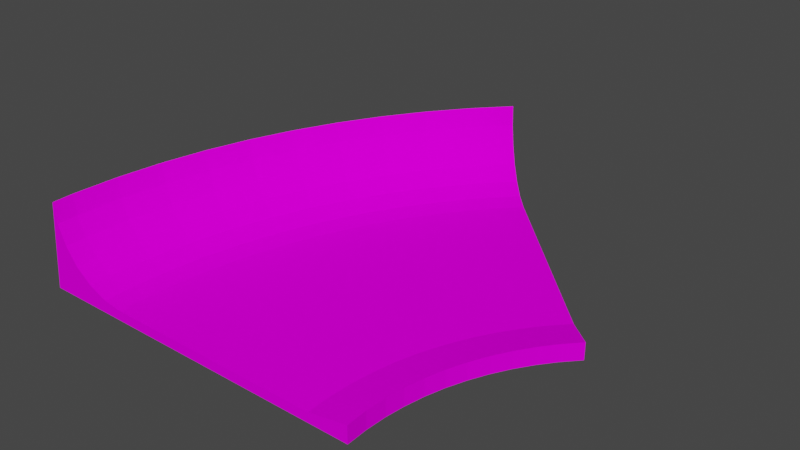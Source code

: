 # Source: slope_turn.blend  (saved by Blender 3.3.6; exported with 4.5.12 LTS)
import bpy
from mathutils import Matrix  # noqa: F401  (used for matrix-valued properties, if any)

bpy.ops.wm.read_factory_settings(use_empty=True)
scene = bpy.context.scene
scene.name = 'Scene'

# ---- collections
col_collection = bpy.data.collections.new('Collection'); scene.collection.children.link(col_collection)

# ---- images (referenced by path relative to the original .blend; pixels are not part of the script)
import os
ASSET_DIR = os.environ.get("B2B_ASSET_DIR", "")  # directory of the original .blend (textures are referenced by path, not embedded)
HERE = os.path.dirname(os.path.abspath(__file__))  # packed textures are extracted next to this script under _unpacked/

def load_image(name, relpath, width, height, colorspace="sRGB"):
    """Load a texture the original file referenced (path relative to the .blend, or extracted next to this script)."""
    p = next((c for c in (os.path.join(HERE, relpath), os.path.join(ASSET_DIR, relpath)) if relpath and os.path.exists(c)), "")
    if p:
        img = bpy.data.images.load(p, check_existing=True)
        img.name = name
    else:  # same state as the original file: an image datablock whose file is absent (Cycles renders it pink)
        img = bpy.data.images.new(name, width, height)
        img.source = "FILE"
        img.filepath = "//" + (relpath or name)
    img.colorspace_settings.name = colorspace
    return img
img_trackset00_trk_startline_png = load_image('trackset00_trk_startline.png', 'trackset00_trk_startline.png', 1024, 1024, 'sRGB')
img_trackset00_trk_curb_png_002 = load_image('trackset00_trk_curb.png.002', 'trackset00_trk_curb.png', 1024, 1024, 'sRGB')
img_trackset00_trk_ubank_png_001 = load_image('trackset00_trk_ubank.png.001', 'trackset00_trk_ubank.png', 1024, 1024, 'sRGB')
img_trackset00_trk_ubankback_png_001 = load_image('trackset00_trk_ubankback.png.001', 'trackset00_trk_ubankback.png', 1024, 1024, 'sRGB')
img_trackset00_trk_c1_turn_png_001 = load_image('trackset00_trk_c1_turn.png.001', 'trackset00_trk_c1_turn.png', 1024, 1024, 'sRGB')

# ---- materials (node trees are filled in below, after node groups)
mat_trackset00_trk_startline = bpy.data.materials.new('trackset00_trk_startline')
mat_trackset00_trk_startline.alpha_threshold = 0.0
mat_trackset00_trk_startline.use_transparent_shadow = False
mat_trackset00_trk_startline.diffuse_color = (1.0, 1.0, 1.0, 1.0)
mat_trackset00_trk_startline.roughness = 0.5
mat_trackset00_trk_curb = bpy.data.materials.new('trackset00_trk_curb')
mat_trackset00_trk_curb.alpha_threshold = 0.0
mat_trackset00_trk_curb.use_transparent_shadow = False
mat_trackset00_trk_curb.diffuse_color = (1.0, 1.0, 1.0, 1.0)
mat_trackset00_trk_curb.roughness = 0.5
mat_trackset00_trk_ubank = bpy.data.materials.new('trackset00_trk_ubank')
mat_trackset00_trk_ubank.alpha_threshold = 0.0
mat_trackset00_trk_ubank.use_transparent_shadow = False
mat_trackset00_trk_ubank.diffuse_color = (1.0, 1.0, 1.0, 1.0)
mat_trackset00_trk_ubank.roughness = 0.5
mat_trackset00_trk_ubankback = bpy.data.materials.new('trackset00_trk_ubankback')
mat_trackset00_trk_ubankback.alpha_threshold = 0.0
mat_trackset00_trk_ubankback.use_transparent_shadow = False
mat_trackset00_trk_ubankback.diffuse_color = (1.0, 1.0, 1.0, 1.0)
mat_trackset00_trk_ubankback.roughness = 0.5
mat_trackset00_trk_c1_turn = bpy.data.materials.new('trackset00_trk_c1_turn')
mat_trackset00_trk_c1_turn.alpha_threshold = 0.0
mat_trackset00_trk_c1_turn.use_transparent_shadow = False
mat_trackset00_trk_c1_turn.diffuse_color = (1.0, 1.0, 1.0, 1.0)
mat_trackset00_trk_c1_turn.roughness = 0.5

# ---- material node trees
mat_trackset00_trk_startline.use_nodes = True; mat_trackset00_trk_startline.node_tree.nodes.clear()
_N = mat_trackset00_trk_startline.node_tree.nodes; _L = mat_trackset00_trk_startline.node_tree.links
n0 = _N.new('ShaderNodeBsdfDiffuse'); n0.name = 'Diffuse BSDF'; n0.location = (0, 0)
n1 = _N.new('ShaderNodeTexImage'); n1.name = 'Image Texture'; n1.location = (0, 0)
n1.image = img_trackset00_trk_startline_png
n2 = _N.new('ShaderNodeOutputMaterial'); n2.name = 'Material Output'; n2.location = (0, 0)
_L.new(n0.outputs[0], n2.inputs[0])
_L.new(n1.outputs[0], n0.inputs[0])
n2.is_active_output = True
mat_trackset00_trk_curb.use_nodes = True; mat_trackset00_trk_curb.node_tree.nodes.clear()
_N = mat_trackset00_trk_curb.node_tree.nodes; _L = mat_trackset00_trk_curb.node_tree.links
n0 = _N.new('ShaderNodeBsdfDiffuse'); n0.name = 'Diffuse BSDF'; n0.location = (0, 0)
n1 = _N.new('ShaderNodeTexImage'); n1.name = 'Image Texture'; n1.location = (0, 0)
n1.image = img_trackset00_trk_curb_png_002
n2 = _N.new('ShaderNodeOutputMaterial'); n2.name = 'Material Output'; n2.location = (0, 0)
_L.new(n0.outputs[0], n2.inputs[0])
_L.new(n1.outputs[0], n0.inputs[0])
n2.is_active_output = True
mat_trackset00_trk_ubank.use_nodes = True; mat_trackset00_trk_ubank.node_tree.nodes.clear()
_N = mat_trackset00_trk_ubank.node_tree.nodes; _L = mat_trackset00_trk_ubank.node_tree.links
n0 = _N.new('ShaderNodeBsdfDiffuse'); n0.name = 'Diffuse BSDF'; n0.location = (0, 0)
n1 = _N.new('ShaderNodeTexImage'); n1.name = 'Image Texture'; n1.location = (0, 0)
n1.image = img_trackset00_trk_ubank_png_001
n2 = _N.new('ShaderNodeOutputMaterial'); n2.name = 'Material Output'; n2.location = (0, 0)
_L.new(n0.outputs[0], n2.inputs[0])
_L.new(n1.outputs[0], n0.inputs[0])
n2.is_active_output = True
mat_trackset00_trk_ubankback.use_nodes = True; mat_trackset00_trk_ubankback.node_tree.nodes.clear()
_N = mat_trackset00_trk_ubankback.node_tree.nodes; _L = mat_trackset00_trk_ubankback.node_tree.links
n0 = _N.new('ShaderNodeBsdfDiffuse'); n0.name = 'Diffuse BSDF'; n0.location = (0, 0)
n1 = _N.new('ShaderNodeTexImage'); n1.name = 'Image Texture'; n1.location = (0, 0)
n1.image = img_trackset00_trk_ubankback_png_001
n2 = _N.new('ShaderNodeOutputMaterial'); n2.name = 'Material Output'; n2.location = (0, 0)
_L.new(n0.outputs[0], n2.inputs[0])
_L.new(n1.outputs[0], n0.inputs[0])
n2.is_active_output = True
mat_trackset00_trk_c1_turn.use_nodes = True; mat_trackset00_trk_c1_turn.node_tree.nodes.clear()
_N = mat_trackset00_trk_c1_turn.node_tree.nodes; _L = mat_trackset00_trk_c1_turn.node_tree.links
n0 = _N.new('ShaderNodeBsdfDiffuse'); n0.name = 'Diffuse BSDF'; n0.location = (0, 0)
n1 = _N.new('ShaderNodeTexImage'); n1.name = 'Image Texture'; n1.location = (0, 0)
n1.image = img_trackset00_trk_c1_turn_png_001
n2 = _N.new('ShaderNodeOutputMaterial'); n2.name = 'Material Output'; n2.location = (0, 0)
_L.new(n0.outputs[0], n2.inputs[0])
_L.new(n1.outputs[0], n0.inputs[0])
n2.is_active_output = True

# ---- world
world_world = bpy.data.worlds.new('World'); scene.world = world_world
world_world.use_nodes = True; world_world.node_tree.nodes.clear()
_N = world_world.node_tree.nodes; _L = world_world.node_tree.links
n0 = _N.new('ShaderNodeOutputWorld'); n0.name = 'World Output'; n0.location = (300, 300)
n1 = _N.new('ShaderNodeBackground'); n1.name = 'Background'; n1.location = (10, 300)
n1.inputs[0].default_value = (0.05088, 0.05088, 0.05088, 1.0)
_L.new(n1.outputs[0], n0.inputs[0])
n0.is_active_output = True
world_world.color = (0.05088, 0.05088, 0.05088)
world_world.use_sun_shadow = False
world_world.sun_shadow_jitter_overblur = 0.0

# ---- meshes
me_track17_pmd0_mesh_001 = bpy.data.meshes.new('TRACK17.PMD0.mesh.001')
me_track17_pmd0_mesh_001.from_pydata([(-15.22, -19.75, 9.0), (-12.88, -19.75, 3.343), (-11.2, -19.75, 2.074), (-9.261, -19.75, 1.276), (-7.218, -19.75, 1.0), (15.28, -19.75, 1.0), (19.28, -19.75, 1.75), (19.28, -19.75, 1.111e-05), (-16.21, -19.75, 1.111e-05), (-12.21, -19.75, 1.0), (2.413, 25.19, 9.0), (4.07, 23.53, 3.343), (3.172, 24.43, 5.018), (5.254, 22.35, 2.074), (26.81, 0.7938, 4.327e-07), (19.19, -17.59, 1.147e-05), (19.19, -17.59, 1.75), (15.19, -17.59, 1.0), (25.35, -0.7926, 1.75), (22.32, 1.824, 1.0), (24.18, -2.284, 1.75), (20.94, 0.06218, 1.0), (23.02, -4.013, 1.75), (19.61, -1.921, 1.0), (22.03, -5.785, 1.75), (18.46, -3.97, 1.0), (21.17, -7.641, 1.75), (17.48, -6.11, 1.0), (20.46, -9.558, 1.75), (16.66, -8.322, 1.0), (19.91, -11.51, 1.75), (16.02, -10.58, 1.0), (19.51, -13.55, 1.75), (15.56, -12.92, 1.0), (19.28, -15.44, 1.75), (15.29, -15.15, 1.0), (25.35, -0.7926, 5.209e-07), (24.18, -2.284, 6.039e-07), (23.02, -4.013, 7.001e-07), (22.03, -5.785, 7.987e-07), (21.17, -7.641, 9.02e-07), (20.46, -9.558, 1.009e-06), (19.91, -11.51, 1.117e-06), (19.51, -13.55, 1.231e-06), (19.28, -15.44, 1.336e-06), (-11.29, -17.59, 2.074), (-9.35, -17.59, 1.276), (-7.307, -17.59, 1.0), (-12.96, -17.59, 3.343), (-15.31, -17.59, 9.0), (-15.03, -17.59, 6.957), (-14.23, -17.59, 5.018), (-12.78, -13.04, 3.343), (-11.11, -13.17, 2.074), (-8.527, 4.688, 3.343), (-6.608, 8.844, 3.343), (-5.117, 8.08, 2.074), (-6.981, 4.044, 2.074), (-6.676, -0.7317, 1.276), (-5.191, 3.299, 1.276), (-3.305, 2.513, 1.0), (-4.734, -1.366, 1.0), (-14.28, -8.184, 6.957), (-13.36, -3.535, 6.957), (-12.59, -3.722, 5.018), (-13.5, -8.309, 5.018), (2.262, 19.11, 2.074), (3.735, 17.85, 1.276), (-13.63, -3.47, 9.0), (-12.34, 1.118, 9.0), (-12.08, 1.032, 6.957), (-0.4768, 15.64, 2.074), (1.09, 14.49, 1.276), (-9.18, -13.33, 1.276), (-9.699, 5.177, 5.018), (-7.738, 9.422, 5.018), (-5.45, 13.49, 5.018), (-2.857, 17.37, 5.018), (-1.831, 16.62, 3.343), (-4.369, 12.83, 3.343), (-10.69, 5.589, 9.0), (-8.693, 9.912, 9.0), (-8.447, 9.786, 6.957), (-10.44, 5.483, 6.957), (-12.24, -8.508, 3.343), (-11.35, -4.019, 3.343), (-9.723, -4.412, 2.074), (-10.59, -8.771, 2.074), (-7.839, -4.867, 1.276), (-8.675, -9.075, 1.276), (-7.144, -13.49, 1.0), (-5.853, -5.345, 1.0), (-6.365, 14.06, 9.0), (-6.129, 13.91, 6.957), (-2.942, 11.95, 2.074), (-14.05, -12.94, 5.018), (-11.32, 0.7848, 5.018), (-10.11, 0.3906, 3.343), (-8.519, -0.1296, 2.074), (-3.391, 7.196, 1.276), (-1.572, 6.265, 1.0), (-1.291, 10.94, 1.276), (0.4488, 9.865, 1.0), (2.741, 13.29, 1.0), (5.287, 16.52, 1.0), (-14.84, -12.88, 6.957), (0.9887, 20.2, 3.343), (-6.658, -9.396, 1.0), (0.02398, 21.02, 5.018), (-0.7917, 21.72, 9.0), (-0.5818, 21.54, 6.957), (-3.724, 18.0, 9.0), (-3.501, 17.84, 6.957), (-15.12, -12.86, 9.0), (-14.56, -8.141, 9.0), (-16.31, -17.59, 1.147e-05), (-9.583, 10.37, 9.914e-06), (-7.216, 14.58, 9.679e-06), (-13.29, 1.429, 1.041e-05), (-11.61, 5.974, 1.016e-05), (-16.12, -12.78, 1.12e-05), (-15.55, -7.984, 1.093e-05), (-14.6, -3.236, 1.067e-05), (-1.552, 22.37, 9.246e-06), (-4.532, 18.59, 9.456e-06), (6.625, 20.98, 1.276), (2.608, 24.99, 6.957), (8.07, 19.53, 1.0), (23.98, 3.622, 1.0), (26.81, 0.7938, 1.75), (1.711, 25.89, -1.44e-06), (4.54, 23.06, 1.0), (-14.15, -19.74, 5.018), (-14.95, -19.74, 6.957)], [], [(7, 6, 5), (7, 5, 9, 8), (3, 2, 1, 132, 133, 0, 8, 9, 4), (15, 16, 6, 7), (16, 17, 5, 6), (129, 128, 19, 18), (18, 19, 21, 20), (20, 21, 23, 22), (22, 23, 25, 24), (24, 25, 27, 26), (26, 27, 29, 28), (28, 29, 31, 30), (30, 31, 33, 32), (32, 33, 35, 34), (34, 35, 17, 16), (14, 129, 18, 36), (36, 18, 20, 37), (37, 20, 22, 38), (38, 22, 24, 39), (39, 24, 26, 40), (40, 26, 28, 41), (41, 28, 30, 42), (42, 30, 32, 43), (43, 32, 34, 44), (44, 34, 16, 15), (48, 45, 53, 52), (54, 57, 56, 55), (58, 61, 60, 59), (62, 65, 64, 63), (66, 67, 125, 13), (68, 63, 70, 69), (71, 72, 67, 66), (45, 46, 73, 53), (74, 54, 55, 75), (76, 79, 78, 77), (75, 55, 79, 76), (80, 83, 82, 81), (69, 70, 83, 80), (84, 87, 86, 85), (87, 89, 88, 86), (46, 47, 90, 73), (88, 91, 61, 58), (81, 82, 93, 92), (52, 53, 87, 84), (55, 56, 94, 79), (79, 94, 71, 78), (51, 48, 52, 95), (95, 52, 84, 65), (65, 84, 85, 64), (64, 85, 97, 96), (96, 97, 54, 74), (85, 86, 98, 97), (97, 98, 57, 54), (59, 60, 100, 99), (99, 100, 102, 101), (101, 102, 103, 72), (72, 103, 104, 67), (67, 104, 127, 125), (50, 51, 95, 105), (78, 71, 66, 106), (73, 90, 107, 89), (106, 66, 13, 11), (83, 74, 75, 82), (89, 107, 91, 88), (86, 88, 58, 98), (63, 64, 96, 70), (77, 78, 106, 108), (109, 110, 126, 10), (98, 58, 59, 57), (57, 59, 99, 56), (111, 112, 110, 109), (113, 105, 62, 114), (70, 96, 74, 83), (53, 73, 89, 87), (92, 93, 112, 111), (105, 95, 65, 62), (114, 62, 63, 68), (49, 50, 105, 113), (56, 99, 101, 94), (82, 75, 76, 93), (93, 76, 77, 112), (108, 106, 11, 12), (112, 77, 108, 110), (94, 101, 72, 71), (110, 108, 12, 126), (116, 81, 92, 117), (118, 69, 80, 119), (115, 49, 113, 120), (121, 114, 68, 122), (120, 113, 114, 121), (122, 68, 69, 118), (123, 109, 10, 130), (117, 92, 111, 124), (119, 80, 81, 116), (124, 111, 109, 123), (90, 35, 33, 107), (47, 17, 35, 90), (100, 25, 23, 102), (103, 21, 19, 104), (91, 31, 29, 61), (61, 29, 27, 60), (60, 27, 25, 100), (107, 33, 31, 91), (104, 19, 128, 127), (102, 23, 21, 103), (14, 128, 129), (14, 130, 131, 128), (125, 127, 131, 130, 10, 126, 12, 11, 13), (4, 5, 17, 47), (0, 133, 50, 49), (2, 3, 46, 45), (132, 1, 48, 51), (3, 4, 47, 46), (8, 0, 49, 115), (133, 132, 51, 50), (1, 2, 45, 48), (7, 8, 115, 120, 121, 122, 118, 119, 116, 117, 124, 123, 130, 14, 36, 37, 38, 39, 40, 41, 42, 43, 44, 15)])
me_track17_pmd0_mesh_001.polygons.foreach_set('material_index', [0, 0, 1, 1, 1, 1, 1, 1, 1, 1, 1, 1, 1, 1, 1, 1, 1, 1, 1, 1, 1, 1, 1, 1, 1, 2, 2, 2, 2, 2, 2, 2, 2, 2, 2, 2, 2, 2, 2, 2, 2, 2, 2, 2, 2, 2, 2, 2, 2, 2, 2, 2, 2, 2, 2, 2, 2, 2, 2, 2, 2, 2, 2, 2, 2, 2, 2, 2, 2, 2, 2, 2, 2, 2, 2, 2, 2, 2, 2, 2, 2, 2, 2, 2, 2, 3, 3, 3, 3, 3, 3, 3, 3, 3, 3, 4, 4, 4, 4, 4, 4, 4, 4, 4, 4, 0, 0, 1, 4, 2, 2, 2, 2, 3, 2, 2, 4])
_uv = me_track17_pmd0_mesh_001.uv_layers.new(name='UVMap')
_uv.uv.foreach_set('vector', [0.4943, 0.2704, 0.4858, 0.3731, 0.4516, 0.3227, 0.4697, 0.2715, 0.4507, 0.3349, 0.06981, 0.3351, 0.02162, 0.2728, 0.4416, 7.009, 0.393, 7.01, 0.3163, 7.01, 0.2317, 7.01, 0.1545, 7.012, 0.01956, 1.524, 0.02162, 0.2728, 0.06981, 0.3351, 0.4584, 7.009, 1.0, 0.5, 0.5, 0.5, 0.5, 1.0, 1.0, 1.0, 0.5, 0.5, 1.0, 0.5, 1.0, 1.0, 0.5, 1.0, 0.5, 0.5, 1.0, 0.5, 1.0, 1.0, 0.5, 1.0, 0.5, 0.0, 1.0, 0.0, 1.0, 0.5, 0.5, 0.5, 0.5, 0.5, 1.0, 0.5, 1.0, 1.0, 0.5, 1.0, 0.5, 0.0, 1.0, 0.0, 1.0, 0.5, 0.5, 0.5, 0.5, 0.5, 1.0, 0.5, 1.0, 1.0, 0.5, 1.0, 0.5, 0.0, 1.0, 0.0, 1.0, 0.4582, 0.5, 0.5, 0.5, 0.5, 1.0, 0.4582, 1.0, 1.0, 0.5, 1.0, 0.5, 0.0, 1.0, 0.0, 1.0, 0.5, 0.5, 0.5, 0.5, 0.5, 1.0, 0.5, 1.0, 1.0, 0.5, 1.0, 0.5, 0.0, 1.0, 0.0, 1.0, 0.5, 0.5, 0.5, 1.0, 0.5, 0.5, 0.5, 0.5, 1.0, 1.0, 1.0, 1.0, 0.0, 0.5, 0.0, 0.5, 0.5, 1.0, 0.5, 1.0, 0.5, 0.5, 0.5, 0.5, 1.0, 1.0, 1.0, 1.0, 0.0, 0.5, 0.0, 0.5, 0.5, 1.0, 0.5, 1.0, 0.5, 0.5, 0.5, 0.5, 1.0, 1.0, 1.0, 1.0, 0.0, 0.5, 0.0, 0.5, 0.5, 1.0, 0.5, 1.0, 0.5, 0.5, 0.5, 0.5, 1.0, 1.0, 1.0, 1.0, 0.0, 0.5, 0.0, 0.5, 0.5, 1.0, 0.5, 1.0, 0.5, 0.5, 0.5, 0.5, 1.0, 1.0, 1.0, 1.0, 0.0, 0.5, 0.0, 0.5, 0.5, 1.0, 0.5, 0.4803, 5.251, 0.3136, 5.251, 0.3136, 4.714, 0.4803, 4.714, 0.4827, 2.586, 0.3153, 2.586, 0.3153, 2.073, 0.4827, 2.073, 0.1471, 3.105, -0.008771, 3.105, -0.008771, 2.587, 0.1471, 2.587, 0.8136, 4.715, 0.647, 4.715, 0.647, 4.179, 0.8136, 4.179, 0.3155, 0.4669, 0.1489, 0.4669, 0.1489, -0.06852, 0.3155, -0.06852, 0.969, 3.641, 0.8136, 3.641, 0.8136, 3.105, 0.969, 3.105, 0.3155, 1.002, 0.1489, 1.002, 0.1489, 0.4669, 0.3155, 0.4669, 0.3136, 5.251, 0.147, 5.251, 0.147, 4.714, 0.3136, 4.714, 0.65, 2.586, 0.4827, 2.586, 0.4827, 2.073, 0.65, 2.073, 0.6489, 1.537, 0.4822, 1.537, 0.4822, 1.002, 0.6489, 1.002, 0.6489, 2.072, 0.4822, 2.072, 0.4822, 1.537, 0.6489, 1.537, 0.9733, 2.586, 0.8174, 2.586, 0.8174, 2.073, 0.9733, 2.073, 0.9681, 3.105, 0.813, 3.105, 0.813, 2.587, 0.9681, 2.587, 0.4803, 4.715, 0.3136, 4.715, 0.3136, 4.179, 0.4803, 4.179, 0.3136, 4.715, 0.147, 4.715, 0.147, 4.179, 0.3136, 4.179, 0.147, 5.251, -0.009094, 5.251, -0.009094, 4.714, 0.147, 4.714, 0.147, 3.641, -0.009094, 3.641, -0.009094, 3.105, 0.147, 3.105, 0.9709, 2.072, 0.8155, 2.072, 0.8155, 1.537, 0.9709, 1.537, 0.4803, 4.178, 0.3136, 4.178, 0.3136, 3.641, 0.4803, 3.641, 0.4822, 2.072, 0.3155, 2.072, 0.3155, 1.537, 0.4822, 1.537, 0.4822, 1.537, 0.3155, 1.537, 0.3155, 1.002, 0.4822, 1.002, 0.647, 5.251, 0.4803, 5.251, 0.4803, 4.714, 0.647, 4.714, 0.647, 4.178, 0.4803, 4.178, 0.4803, 3.641, 0.647, 3.641, 0.647, 4.715, 0.4803, 4.715, 0.4803, 4.179, 0.647, 4.179, 0.647, 3.641, 0.4803, 3.641, 0.4803, 3.105, 0.647, 3.105, 0.6465, 3.105, 0.48, 3.105, 0.48, 2.587, 0.6465, 2.587, 0.4803, 3.641, 0.3136, 3.641, 0.3136, 3.105, 0.4803, 3.105, 0.48, 3.105, 0.3136, 3.105, 0.3136, 2.587, 0.48, 2.587, 0.148, 2.586, -0.008723, 2.586, -0.008723, 2.073, 0.148, 2.073, 0.1489, 2.072, -0.007199, 2.072, -0.007199, 1.537, 0.1489, 1.537, 0.1489, 1.537, -0.007199, 1.537, -0.007199, 1.002, 0.1489, 1.002, 0.1489, 1.002, -0.007199, 1.002, -0.007199, 0.4669, 0.1489, 0.4669, 0.1489, 0.4669, -0.007199, 0.4669, -0.007199, -0.06852, 0.1489, -0.06852, 0.8136, 5.251, 0.647, 5.251, 0.647, 4.714, 0.8136, 4.714, 0.4822, 1.002, 0.3155, 1.002, 0.3155, 0.4669, 0.4822, 0.4669, 0.147, 4.178, -0.009093, 4.178, -0.009093, 3.641, 0.147, 3.641, 0.4822, 0.4669, 0.3155, 0.4669, 0.3155, -0.06852, 0.4822, -0.06852, 0.8174, 2.586, 0.65, 2.586, 0.65, 2.073, 0.8174, 2.073, 0.147, 4.715, -0.009093, 4.715, -0.009093, 4.179, 0.147, 4.179, 0.3136, 3.641, 0.147, 3.641, 0.147, 3.105, 0.3136, 3.105, 0.8136, 3.641, 0.647, 3.641, 0.647, 3.105, 0.8136, 3.105, 0.6489, 1.002, 0.4822, 1.002, 0.4822, 0.4669, 0.6489, 0.4669, 0.9709, 0.4669, 0.8155, 0.4669, 0.8155, -0.06852, 0.9709, -0.06852, 0.3136, 3.105, 0.1471, 3.105, 0.1471, 2.587, 0.3136, 2.587, 0.3153, 2.586, 0.148, 2.586, 0.148, 2.073, 0.3153, 2.073, 0.9709, 1.002, 0.8155, 1.002, 0.8155, 0.4669, 0.9709, 0.4669, 0.969, 4.178, 0.8136, 4.178, 0.8136, 3.641, 0.969, 3.641, 0.813, 3.105, 0.6465, 3.105, 0.6465, 2.587, 0.813, 2.587, 0.3136, 4.178, 0.147, 4.178, 0.147, 3.641, 0.3136, 3.641, 0.9709, 1.537, 0.8155, 1.537, 0.8155, 1.002, 0.9709, 1.002, 0.8136, 4.178, 0.647, 4.178, 0.647, 3.641, 0.8136, 3.641, 0.969, 4.715, 0.8136, 4.715, 0.8136, 4.179, 0.969, 4.179, 0.969, 5.251, 0.8136, 5.251, 0.8136, 4.714, 0.969, 4.714, 0.3155, 2.072, 0.1489, 2.072, 0.1489, 1.537, 0.3155, 1.537, 0.8155, 2.072, 0.6489, 2.072, 0.6489, 1.537, 0.8155, 1.537, 0.8155, 1.537, 0.6489, 1.537, 0.6489, 1.002, 0.8155, 1.002, 0.6489, 0.4669, 0.4822, 0.4669, 0.4822, -0.06852, 0.6489, -0.06852, 0.8155, 1.002, 0.6489, 1.002, 0.6489, 0.4669, 0.8155, 0.4669, 0.3155, 1.537, 0.1489, 1.537, 0.1489, 1.002, 0.3155, 1.002, 0.8155, 0.4669, 0.6489, 0.4669, 0.6489, -0.06852, 0.8155, -0.06852, 0.0, 1.6, 1.0, 1.6, 1.0, 1.2, 0.0, 1.2, 0.0, 0.4, 0.9938, 0.4, 0.9938, 0.0, 0.0, 0.0, 0.0, 2.0, 0.9938, 2.0, 0.9938, 1.6, 0.0, 1.6, 0.0, 1.2, 0.9938, 1.2, 0.9938, 0.8, 0.0, 0.8, 0.0, 1.6, 0.9938, 1.6, 0.9938, 1.2, 0.0, 1.2, 0.0, 0.8, 0.9938, 0.8, 0.9938, 0.4, 0.0, 0.4, 0.0, 0.4, 0.9938, 0.4, 0.9938, 0.0, 0.0, 0.0, 0.0, 1.2, 0.9938, 1.2, 0.9938, 0.8, 0.0, 0.8, 0.0, 2.0, 0.9938, 2.0, 0.9938, 1.6, 0.0, 1.6, 0.0, 0.8, 0.9938, 0.8, 0.9938, 0.4, 0.0, 0.4, 0.000144, 0.5976, 0.9974, 0.5595, 0.9972, 0.4405, 0.0, 0.3981, 0.000144, 0.7746, 0.9974, 0.7693, 0.9972, 0.6471, 0.0, 0.575, 0.000144, 0.667, 0.9974, 0.6353, 0.9972, 0.5361, 0.0, 0.5008, 0.000144, 0.333, 0.9974, 0.3013, 0.9972, 0.2021, 0.0, 0.1668, 0.000144, 0.2006, 0.9974, 0.1625, 0.9972, 0.001626, 0.0, 0.00108, 0.000144, 0.9978, 0.9974, 0.884, 0.9972, 0.8324, 0.0, 0.8315, 0.000144, 0.834, 0.9974, 0.8297, 0.9972, 0.7278, 0.0, 0.6678, 0.000144, 0.405, 0.9974, 0.3669, 0.9972, 0.2479, 0.0, 0.2055, 0.000144, 0.166, 0.9974, 0.09409, 0.9972, 0.0006855, 0.0, -0.0002387, 0.000144, 0.5, 0.9974, 0.4683, 0.9972, 0.3691, 0.0, 0.3338, 0.4943, 0.2704, 0.4516, 0.3227, 0.4858, 0.3731, 0.4697, 0.2715, 0.02162, 0.2728, 0.06981, 0.3351, 0.4507, 0.3349, 0.4416, 7.009, 0.4584, 7.009, 0.06981, 0.3351, 0.02162, 0.2728, 0.01956, 1.524, 0.1545, 7.012, 0.2317, 7.01, 0.3163, 7.01, 0.393, 7.01, 7.506e-05, 0.8814, 0.9974, 0.8905, 0.9972, 0.7785, 0.0, 0.7773, 0.969, 5.523, 0.8136, 5.523, 0.8136, 5.251, 0.969, 5.251, 0.3136, 5.523, 0.147, 5.523, 0.147, 5.251, 0.3136, 5.251, 0.647, 5.523, 0.4803, 5.523, 0.4803, 5.251, 0.647, 5.251, 0.147, 5.523, -0.01155, 5.523, -0.009094, 5.251, 0.147, 5.251, 0.0, 0.1805, 0.9938, 0.1816, 0.9938, 0.0, 0.0, 0.0, 0.8136, 5.523, 0.647, 5.523, 0.647, 5.251, 0.8136, 5.251, 0.4803, 5.523, 0.3136, 5.523, 0.3136, 5.251, 0.4803, 5.251, 0.2908, 0.5602, 0.2465, 0.5602, 0.2464, 0.5575, 0.2467, 0.5515, 0.2474, 0.5455, 0.2485, 0.5396, 0.2502, 0.5338, 0.2523, 0.5281, 0.2548, 0.5227, 0.2577, 0.5174, 0.2611, 0.5124, 0.2648, 0.5077, 0.2689, 0.5033, 0.3002, 0.5346, 0.2984, 0.5366, 0.2969, 0.5384, 0.2955, 0.5406, 0.2942, 0.5428, 0.2932, 0.5451, 0.2923, 0.5475, 0.2916, 0.5499, 0.2911, 0.5525, 0.2908, 0.5548, 0.2907, 0.5575])
me_track17_pmd0_mesh_001.materials.append(mat_trackset00_trk_startline)
me_track17_pmd0_mesh_001.materials.append(mat_trackset00_trk_curb)
me_track17_pmd0_mesh_001.materials.append(mat_trackset00_trk_ubank)
me_track17_pmd0_mesh_001.materials.append(mat_trackset00_trk_ubankback)
me_track17_pmd0_mesh_001.materials.append(mat_trackset00_trk_c1_turn)
me_track17_pmd0_mesh_001.use_remesh_preserve_volume = False
me_track17_pmd0_mesh_001.use_remesh_preserve_attributes = False
me_track17_pmd0_mesh_001.use_mirror_vertex_groups = False
me_track17_pmd0_mesh_001.update()

# ---- objects
ob_main = bpy.data.objects.new('main', me_track17_pmd0_mesh_001)
ob_z = bpy.data.objects.new('z', None)
ob_z1 = bpy.data.objects.new('z1', None)
ob_empty_002 = bpy.data.objects.new('Empty.002', None)
ob_empty_003 = bpy.data.objects.new('Empty.003', None)
ob_empty_004 = bpy.data.objects.new('Empty.004', None)
ob_empty_005 = bpy.data.objects.new('Empty.005', None)
ob_empty_006 = bpy.data.objects.new('Empty.006', None)
ob_empty_007 = bpy.data.objects.new('Empty.007', None)
ob_empty_008 = bpy.data.objects.new('Empty.008', None)
ob_empty_009 = bpy.data.objects.new('Empty.009', None)
ob_empty_010 = bpy.data.objects.new('Empty.010', None)
ob_empty_011 = bpy.data.objects.new('Empty.011', None)
ob_empty_012 = bpy.data.objects.new('Empty.012', None)
ob_empty_013 = bpy.data.objects.new('Empty.013', None)
ob_empty_014 = bpy.data.objects.new('Empty.014', None)
ob_empty_015 = bpy.data.objects.new('Empty.015', None)

# ---- transforms, parenting, visibility, modifiers, constraints
ob_main.location = (1.073e-06, -1.907e-06, 0.0)
ob_main.lineart.crease_threshold = 0.0
ob_z.location = (1.535, -19.75, 1.144e-05)
ob_z1.location = (14.26, 13.34, 0.0)
ob_empty_002.parent = ob_z
ob_empty_002.matrix_parent_inverse = Matrix(((1.0, -0.0, -0.0, -1.535), (-0.0, 1.0, 0.0, 19.75), (-0.0, -0.0, 1.0, -1.144e-05), (-0.0, 0.0, -0.0, 1.0)))
ob_empty_002.location = (0.2679, 0.019, 3.309e-07)
ob_empty_003.parent = ob_z
ob_empty_003.matrix_parent_inverse = Matrix(((1.0, -0.0, -0.0, -1.535), (-0.0, 1.0, 0.0, 19.75), (-0.0, -0.0, 1.0, -1.144e-05), (-0.0, 0.0, -0.0, 1.0)))
ob_empty_003.location = (0.2679, 0.019, 3.309e-07)
ob_empty_004.parent = ob_empty_002
ob_empty_004.matrix_parent_inverse = Matrix(((1.0, -0.0, 0.0, -0.2679), (-0.0, 1.0, -0.0, -0.019), (0.0, -0.0, 1.0, -3.309e-07), (-0.0, 0.0, -0.0, 1.0)))
ob_empty_004.location = (-11.2, -19.41, 2.074)
ob_empty_005.parent = ob_empty_002
ob_empty_005.matrix_parent_inverse = Matrix(((1.0, -0.0, 0.0, -0.2679), (-0.0, 1.0, -0.0, -0.019), (0.0, -0.0, 1.0, -3.309e-07), (-0.0, 0.0, -0.0, 1.0)))
ob_empty_005.location = (-10.44, -8.608, 2.074)
ob_empty_006.parent = ob_empty_002
ob_empty_006.matrix_parent_inverse = Matrix(((1.0, -0.0, 0.0, -0.2679), (-0.0, 1.0, -0.0, -0.019), (0.0, -0.0, 1.0, -3.309e-07), (-0.0, 0.0, -0.0, 1.0)))
ob_empty_006.location = (-8.252, 0.004925, 2.074)
ob_empty_007.parent = ob_empty_002
ob_empty_007.matrix_parent_inverse = Matrix(((1.0, -0.0, 0.0, -0.2679), (-0.0, 1.0, -0.0, -0.019), (0.0, -0.0, 1.0, -3.309e-07), (-0.0, 0.0, -0.0, 1.0)))
ob_empty_007.location = (-4.739, 8.168, 2.074)
ob_empty_008.parent = ob_empty_002
ob_empty_008.matrix_parent_inverse = Matrix(((1.0, -0.0, 0.0, -0.2679), (-0.0, 1.0, -0.0, -0.019), (0.0, -0.0, 1.0, -3.309e-07), (-0.0, 0.0, -0.0, 1.0)))
ob_empty_008.location = (0.003137, 15.66, 2.074)
ob_empty_009.parent = ob_empty_002
ob_empty_009.matrix_parent_inverse = Matrix(((1.0, -0.0, 0.0, -0.2679), (-0.0, 1.0, -0.0, -0.019), (0.0, -0.0, 1.0, -3.309e-07), (-0.0, 0.0, -0.0, 1.0)))
ob_empty_009.location = (5.606, 22.24, 2.074)
ob_empty_010.parent = ob_empty_003
ob_empty_010.matrix_parent_inverse = Matrix(((1.0, -0.0, 0.0, -0.2679), (-0.0, 1.0, -0.0, -0.019), (0.0, -0.0, 1.0, -3.309e-07), (-0.0, 0.0, -0.0, 1.0)))
ob_empty_010.location = (19.15, -19.52, 1.788)
ob_empty_011.parent = ob_empty_003
ob_empty_011.matrix_parent_inverse = Matrix(((1.0, -0.0, 0.0, -0.2679), (-0.0, 1.0, -0.0, -0.019), (0.0, -0.0, 1.0, -3.309e-07), (-0.0, 0.0, -0.0, 1.0)))
ob_empty_011.location = (19.59, -13.8, 1.75)
ob_empty_012.parent = ob_empty_003
ob_empty_012.matrix_parent_inverse = Matrix(((1.0, -0.0, 0.0, -0.2679), (-0.0, 1.0, -0.0, -0.019), (0.0, -0.0, 1.0, -3.309e-07), (-0.0, 0.0, -0.0, 1.0)))
ob_empty_012.location = (20.6, -9.816, 1.75)
ob_empty_013.parent = ob_empty_003
ob_empty_013.matrix_parent_inverse = Matrix(((1.0, -0.0, 0.0, -0.2679), (-0.0, 1.0, -0.0, -0.019), (0.0, -0.0, 1.0, -3.309e-07), (-0.0, 0.0, -0.0, 1.0)))
ob_empty_013.location = (22.22, -6.065, 1.75)
ob_empty_014.parent = ob_empty_003
ob_empty_014.matrix_parent_inverse = Matrix(((1.0, -0.0, 0.0, -0.2679), (-0.0, 1.0, -0.0, -0.019), (0.0, -0.0, 1.0, -3.309e-07), (-0.0, 0.0, -0.0, 1.0)))
ob_empty_014.location = (24.41, -2.592, 1.75)
ob_empty_015.parent = ob_empty_003
ob_empty_015.matrix_parent_inverse = Matrix(((1.0, -0.0, 0.0, -0.2679), (-0.0, 1.0, -0.0, -0.019), (0.0, -0.0, 1.0, -3.309e-07), (-0.0, 0.0, -0.0, 1.0)))
ob_empty_015.location = (26.86, 0.2938, 1.75)

# ---- collection membership
col_collection.objects.link(ob_main)
col_collection.objects.link(ob_z)
col_collection.objects.link(ob_z1)
col_collection.objects.link(ob_empty_002)
col_collection.objects.link(ob_empty_003)
col_collection.objects.link(ob_empty_004)
col_collection.objects.link(ob_empty_005)
col_collection.objects.link(ob_empty_006)
col_collection.objects.link(ob_empty_007)
col_collection.objects.link(ob_empty_008)
col_collection.objects.link(ob_empty_009)
col_collection.objects.link(ob_empty_010)
col_collection.objects.link(ob_empty_011)
col_collection.objects.link(ob_empty_012)
col_collection.objects.link(ob_empty_013)
col_collection.objects.link(ob_empty_014)
col_collection.objects.link(ob_empty_015)

# ---- scene / render settings (as saved in the file)
scene.frame_start = 1; scene.frame_end = 250; scene.frame_set(1)
scene.render.engine = 'BLENDER_EEVEE_NEXT'
scene.cycles.sampling_pattern = 'TABULATED_SOBOL'
scene.cycles.use_light_tree = False
scene.view_settings.view_transform = 'Filmic'
bpy.context.view_layer.update()

# ---- added for rendering (the .blend has no active camera and no usable light): camera, sun
cam_auto = bpy.data.cameras.new('AutoCamera')
cam_auto.lens = 50.0
cam_auto.sensor_width = 36.0
cam_auto.clip_end = 1029.85
ob_auto_camera = bpy.data.objects.new('AutoCamera', cam_auto)
scene.collection.objects.link(ob_auto_camera)
ob_auto_camera.location = (63.9319, -67.3451, 51.4451)
ob_auto_camera.rotation_euler = (1.09748, -7.21219e-08, 0.694738)
scene.camera = ob_auto_camera
light_auto_sun = bpy.data.lights.new('AutoSun', 'SUN')
light_auto_sun.energy = 3.0
light_auto_sun.angle = 0.0523599
ob_auto_sun = bpy.data.objects.new('AutoSun', light_auto_sun)
scene.collection.objects.link(ob_auto_sun)
ob_auto_sun.rotation_euler = (0.872665, 0.174533, 0.523599)
bpy.context.view_layer.update()
